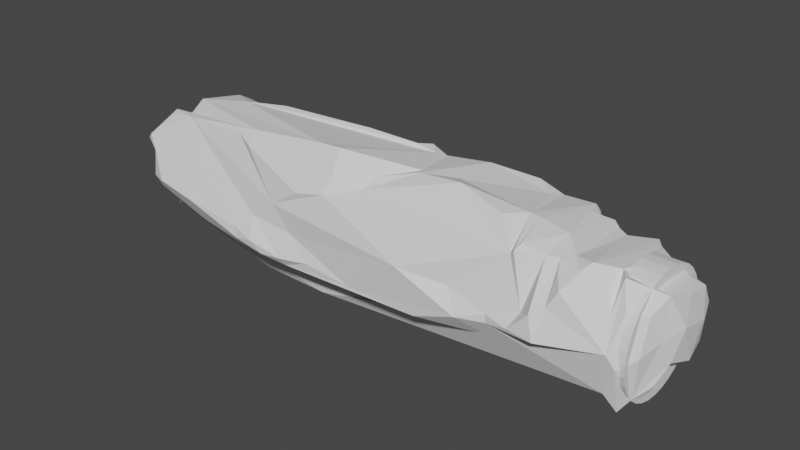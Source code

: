 # Source: nadetube.blend  (saved by Blender 3.4.6; exported with 4.5.12 LTS)
import bpy
from mathutils import Matrix  # noqa: F401  (used for matrix-valued properties, if any)

bpy.ops.wm.read_factory_settings(use_empty=True)
scene = bpy.context.scene
scene.name = 'Scene'

# ---- collections
col_collection = bpy.data.collections.new('Collection'); scene.collection.children.link(col_collection)

# ---- world
world_world = bpy.data.worlds.new('World'); scene.world = world_world
world_world.use_nodes = True; world_world.node_tree.nodes.clear()
_N = world_world.node_tree.nodes; _L = world_world.node_tree.links
n0 = _N.new('ShaderNodeOutputWorld'); n0.name = 'World Output'; n0.location = (300, 300)
n1 = _N.new('ShaderNodeBackground'); n1.name = 'Background'; n1.location = (10, 300)
n1.inputs[0].default_value = (0.05088, 0.05088, 0.05088, 1.0)
_L.new(n1.outputs[0], n0.inputs[0])
n0.is_active_output = True
world_world.color = (0.05088, 0.05088, 0.05088)
world_world.use_sun_shadow = False
world_world.sun_shadow_jitter_overblur = 0.0

# ---- meshes
me_cylinder_002 = bpy.data.meshes.new('Cylinder.002')
me_cylinder_002.from_pydata([(-1.08, -0.5063, -40.4), (-0.9, -0.4977, -41.21), (-0.8842, -0.397, -40.94), (-1.113, 0.05041, -40.24), (-1.065, -0.6366, -40.06), (-0.9789, -0.3756, -40.63), (-0.992, 0.01806, -40.62), (-0.8724, -0.2911, -40.26), (-1.148, -0.7073, -37.7), (-0.6871, -0.9194, -41.53), (-0.5867, -0.8893, -41.96), (-0.501, -0.7969, -42.31), (-0.2573, -0.6942, -41.34), (-0.7897, -0.7012, -41.38), (-0.4673, -1.017, -40.62), (-0.225, -0.8749, -41.11), (-0.02995, -1.095, -40.47), (-0.06649, -1.234, -38.95), (-0.6456, -0.6256, -41.7), (-0.5408, -0.5708, -40.53), (-0.2673, -0.6844, -40.45), (-0.1106, -0.7217, -38.57), (-1.148, -0.9299, -30.27), (-0.7904, -1.194, -24.49), (-1.241, 0.2361, -35.88), (-1.225, -0.7969, -31.79), (-1.339, -0.7182, -30.33), (-1.458, -0.65, -24.37), (0.0176, -1.324, -35.11), (-0.1356, -1.237, -28.7), (-0.4633, -1.208, -26.83), (-0.4263, -0.531, -36.2), (0.07903, -0.6476, -36.53), (-0.177, -0.6745, -34.4), (-1.193, -0.9412, -21.99), (-0.888, -1.127, -22.22), (-1.037, -0.8356, -19.83), (-1.48, -0.6512, -22.56), (-1.199, -0.587, -19.23), (-1.3, -0.1803, -17.03), (-1.323, -0.3012, -16.72), (-1.412, -0.3535, -13.19), (-0.04526, -1.207, -25.11), (-0.3406, -1.365, -15.01), (-0.729, -0.07693, -7.691), (-0.9266, -0.8956, -7.585), (-1.099, -0.8226, -7.043), (-0.9994, -0.9231, -7.254), (-1.02, -0.7759, -5.407), (-0.8914, -0.8985, -4.163), (-0.9912, -0.829, -3.032), (-1.264, -0.5318, -9.405), (-1.218, -0.1767, -8.335), (-1.214, -0.2043, -7.512), (-1.154, -0.2588, -5.211), (-1.032, -0.7029, -4.549), (-1.051, -0.5756, -3.842), (-1.11, -0.688, -2.411), (-0.9906, -0.3904, -1.131), (-0.9971, -0.6033, -0.4368), (-0.7413, -0.6965, -0.5182), (-0.7468, -0.1276, -0.6468), (-0.2352, -1.167, -11.35), (0.08254, -1.357, -10.22), (-0.07284, -1.216, -8.238), (-0.04279, -1.307, -6.424), (-0.2625, -1.133, -5.915), (-0.3755, -1.294, -4.939), (-0.02658, -1.36, -4.408), (-0.4941, -1.173, -4.148), (-0.7634, -1.105, -3.476), (-0.5228, -0.8762, -0.5173), (-0.1216, -1.084, -0.03397), (0.007428, -0.6428, -8.542), (-0.6018, -0.3274, -7.912), (-0.3017, -0.594, -7.893), (-0.07969, -0.6963, -7.289), (-0.6956, -0.03863, -4.341), (-0.2068, -0.6726, -4.658), (-0.2623, -0.7884, -3.333), (-0.7275, -0.1636, -1.771), (-0.02912, -0.7906, -1.672), (-0.5618, -0.5112, -1.47), (-0.03427, -0.7916, -0.8491), (-0.6712, -0.4133, -0.973), (-0.6756, 0.1389, -1.228), (-0.4319, -0.687, -0.9353), (-0.5946, -0.6149, 1.422), (-0.8122, -0.3414, 1.914), (-0.6387, -0.8132, 0.3254), (0.09983, -1.025, 0.4757), (-0.03081, -0.8143, 1.426), (-0.1625, -0.4547, 1.908), (-0.2884, -0.1196, 2.68), (0.2251, -0.2567, 2.271), (-0.8944, 0.209, -41.16), (-0.8726, 0.5181, -41.06), (-0.9445, 0.6194, -40.56), (-0.9695, 0.7433, -40.29), (-1.004, 0.7963, -39.64), (-0.7182, 0.3507, -39.77), (-0.6648, 0.645, -40.47), (-0.367, 0.7415, -38.47), (-0.9086, 0.9584, -39.4), (-0.3378, 0.9172, -40.43), (-0.3779, 1.085, -39.97), (-0.06293, 0.9063, -40.19), (-0.558, 1.1, -38.81), (-0.3668, 1.149, -39.63), (-0.09456, 1.097, -39.88), (-1.271, 0.4529, -32.63), (-0.9458, 0.7746, -35.83), (-0.996, 0.7547, -30.6), (-1.283, 0.6035, -24.73), (-0.9027, 0.9253, -32.23), (-0.8333, 1.066, -29.18), (-0.1401, 0.7189, -37.16), (-0.6065, 0.4095, -37.1), (-0.4495, 0.5292, -35.78), (-0.2015, 0.6542, -35.58), (0.08042, 0.6939, -35.66), (-0.3424, 1.279, -34.92), (-0.1013, 1.328, -33.43), (-0.4637, 1.26, -33.25), (-0.1856, 1.493, -30.96), (-0.436, 1.442, -29.65), (-0.6969, 1.049, -31.69), (-0.2542, 1.529, -19.27), (-0.5623, 1.335, -24.5), (-1.146, 0.8273, -20.64), (-1.259, 0.6447, -20.45), (-1.216, 0.8602, -19.79), (-1.183, 0.6659, -18.86), (-1.227, 0.06923, -14.72), (-1.17, 0.9393, -15.01), (-0.8698, 1.104, -19.93), (-1.077, 0.8915, -18.63), (-0.93, 1.142, -14.63), (-1.104, 1.057, -11.23), (-0.003319, 0.7735, -10.43), (0.1076, 1.525, -16.8), (-0.1761, 1.438, -14.19), (-0.5041, 1.28, -12.19), (-1.046, 0.8148, -9.703), (-1.035, 0.9702, -6.654), (-1.068, 0.6473, -6.184), (-0.8886, 0.9493, -5.138), (-0.8318, 0.8736, -4.591), (-0.8059, 0.7887, -3.81), (-0.7264, 1.114, -2.294), (-0.7593, 0.8953, -1.619), (-0.7945, 0.7555, -1.089), (-0.7798, 0.5466, -0.2004), (-0.9557, 1.142, -11.43), (-0.9842, 1.019, -9.227), (-0.8337, 1.07, -9.725), (-0.8904, 1.099, -6.646), (-0.8822, 0.9075, -6.039), (-0.238, 0.6018, -9.6), (-0.7021, 0.1968, -6.211), (0.03232, 0.8031, -8.276), (-0.1608, 0.7155, -7.327), (-0.02593, 0.7532, -3.683), (-0.04495, 0.9125, -2.745), (0.01761, 0.8671, -2.415), (-0.1231, 0.6601, -1.565), (-0.3431, 0.5194, -1.007), (0.04807, 0.3963, -0.5386), (-0.5662, 1.128, -10.53), (-0.5654, 1.088, -8.711), (-0.3287, 1.132, -5.7), (-0.5638, 0.9587, -3.597), (-0.2466, 1.156, -3.965), (-0.6429, 1.054, -2.923), (0.2088, 1.382, -3.71), (-0.2939, 1.364, -2.223), (-0.7596, 0.3815, 1.508), (-0.6346, 0.6261, 0.7953), (-0.2049, 0.8788, 0.6415), (-0.1535, 0.842, 1.004), (-0.07704, 0.8562, 0.3086), (-0.5124, 0.7024, 1.957), (-0.09849, 1.01, 1.742), (-0.6345, 0.1853, 2.092), (-0.1289, 0.4824, 2.547), (0.08546, -1.131, -39.45), (0.09899, -0.985, -40.09), (0.2202, -0.8719, -39.68), (0.5963, -0.7142, -40.09), (0.7022, -0.4567, -40.43), (0.2238, -0.7859, -39.28), (0.4602, -0.7295, -39.57), (0.2958, -0.6386, -37.63), (0.9091, -0.2169, -40.48), (0.9869, -0.2748, -40.01), (1.096, -0.06327, -39.72), (0.8413, -0.6262, -37.59), (0.3868, -1.165, -34.42), (0.1067, -1.367, -30.09), (0.3899, -1.328, -30.02), (0.2881, -1.403, -29.84), (0.2021, -1.434, -28.34), (0.3816, -1.408, -27.33), (0.3469, -1.385, -25.61), (0.4853, -1.291, -25.39), (0.5075, -0.4679, -38.01), (0.6385, -0.2923, -36.74), (0.2335, -0.6155, -31.58), (1.222, -0.6016, -30.35), (1.117, -0.7607, -24.21), (0.2939, -1.307, -23.24), (0.3756, -1.305, -19.36), (0.361, -1.337, -13.5), (0.4704, -0.4629, -15.35), (1.216, -0.4029, -21.91), (0.3902, -1.019, -8.354), (0.06231, -1.226, -8.207), (0.5767, -0.9335, -0.3415), (0.9005, -0.7866, 0.308), (0.307, -0.5736, -11.71), (0.08127, -0.6991, -10.32), (0.5416, -0.4211, -4.459), (0.3776, -0.7187, -0.9016), (0.6142, -0.1707, -2.506), (0.5159, -0.4272, -0.5757), (1.086, -0.3009, -4.803), (1.219, 0.02918, -4.14), (1.005, 0.1346, -1.437), (0.8802, -0.4711, -0.5863), (1.027, 0.01287, -0.5562), (0.6404, -0.7382, 1.135), (0.4366, -0.1229, 1.379), (0.5196, -0.4898, 1.813), (0.9881, -0.1179, 0.88), (0.5359, 0.4824, -41.15), (0.7182, 0.3232, -40.95), (0.4614, 0.7229, -40.45), (0.8544, 0.1516, -40.07), (0.1841, 0.9024, -40.5), (1.044, 0.2665, -39.88), (0.405, 0.6263, -33.23), (-0.1459, 0.7461, -33.55), (0.2583, 1.448, -27.76), (0.7156, 1.263, -29.4), (0.6049, 1.416, -26.0), (0.9679, 1.405, -24.01), (0.9319, 0.8615, -35.22), (1.033, 0.5768, -37.15), (1.074, 0.586, -28.47), (1.181, 0.1906, -27.37), (0.8717, 1.137, -31.09), (0.6584, 1.122, -19.11), (0.7793, 1.058, -14.06), (0.1967, 1.489, -12.97), (0.4778, 1.343, -11.77), (1.256, 1.13, -26.49), (1.281, 0.1829, -15.67), (1.248, 0.5841, -14.0), (0.9581, 0.9283, -19.27), (0.1553, 0.6287, -9.599), (0.195, 0.7416, -7.904), (0.006209, 0.7757, -5.941), (0.2607, 0.6489, -5.514), (0.09899, 0.7135, -4.8), (0.504, 0.449, -4.144), (0.23, 0.864, -3.094), (0.1401, 0.9662, -2.947), (0.859, 0.7515, -4.333), (0.1337, 0.6271, -1.989), (0.5106, 0.7226, -1.901), (0.6182, 0.5691, -0.7453), (0.06906, 0.7703, 0.02609), (0.369, 0.7285, 0.3599), (0.5619, 1.045, -9.39), (0.4629, 1.136, -7.494), (0.4693, 1.148, -6.685), (0.6357, 0.846, -6.113), (0.323, 1.095, -5.537), (0.8669, 0.6998, -5.053), (0.5513, 1.114, -4.692), (0.432, 1.399, -3.039), (1.1, 0.6921, -10.67), (0.984, 0.01528, -8.5), (1.019, 0.1822, -0.9059), (0.529, 1.2, -10.38), (0.7246, 0.5023, 0.7377), (0.4114, 0.7703, 1.94), (0.3979, 0.2151, 2.497), (0.3814, 0.8183, 1.3), (0.9712, 0.08789, 0.357)], [], [(4, 9, 8), (179, 180, 178), (268, 164, 265), (0, 5, 7), (14, 16, 17), (241, 240, 139), (12, 15, 10), (2, 13, 1), (12, 18, 2), (19, 15, 12), (38, 37, 34), (132, 130, 24), (75, 33, 31), (49, 50, 55), (41, 51, 52), (133, 41, 52), (90, 89, 72), (52, 47, 53), (63, 216, 64), (48, 54, 46), (56, 55, 50), (56, 50, 57), (184, 183, 93), (36, 38, 34), (49, 69, 70), (59, 60, 71), (239, 234, 247), (117, 118, 158), (209, 195, 249), (239, 194, 237), (86, 83, 81), (42, 29, 203), (125, 126, 128), (93, 88, 92), (3, 6, 7), (98, 97, 99), (111, 103, 24), (3, 7, 26), (101, 100, 96), (201, 202, 203), (218, 90, 217), (126, 115, 128), (227, 228, 226), (103, 107, 108), (157, 145, 146), (198, 200, 201), (138, 134, 143), (144, 156, 154), (144, 145, 157), (157, 156, 144), (158, 139, 259), (286, 287, 231), (164, 163, 266), (121, 122, 108), (167, 84, 166), (167, 166, 165), (219, 73, 221), (74, 75, 31), (170, 157, 146), (171, 147, 148), (35, 36, 34), (173, 171, 148), (192, 190, 32), (88, 152, 61), (167, 165, 268), (26, 8, 25), (175, 151, 269), (79, 78, 82), (181, 176, 183), (226, 278, 227), (102, 116, 118), (67, 69, 55), (90, 91, 89), (190, 191, 187), (128, 135, 127), (188, 191, 189), (21, 190, 187), (224, 222, 83), (17, 16, 185), (177, 178, 152), (211, 210, 204), (212, 211, 204), (15, 9, 10), (130, 129, 113), (186, 16, 15), (94, 232, 230), (217, 282, 225), (58, 71, 60), (199, 200, 28), (124, 125, 127), (91, 230, 92), (231, 230, 233), (150, 151, 175), (114, 126, 123), (239, 237, 235), (167, 223, 224), (122, 124, 250), (153, 155, 168), (63, 211, 212), (281, 257, 256), (160, 158, 259), (184, 93, 287), (87, 91, 92), (161, 260, 261), (185, 186, 187), (64, 216, 65), (266, 265, 164), (173, 172, 171), (84, 82, 80), (273, 168, 169), (46, 47, 48), (31, 32, 21), (279, 174, 280), (172, 280, 174), (269, 267, 280), (69, 49, 55), (149, 173, 148), (226, 225, 278), (220, 219, 207), (10, 13, 18), (128, 112, 135), (0, 1, 13), (233, 289, 285), (5, 2, 1), (75, 220, 207), (7, 2, 5), (97, 98, 101), (186, 19, 21), (59, 88, 61), (41, 36, 45), (176, 181, 177), (281, 282, 257), (204, 203, 202), (53, 47, 46), (47, 52, 45), (101, 105, 102), (66, 67, 48), (65, 67, 66), (119, 120, 241), (236, 120, 116), (86, 84, 83), (58, 61, 152), (106, 102, 105), (105, 104, 101), (109, 106, 105), (262, 261, 260), (126, 114, 110), (43, 62, 45), (162, 261, 263), (131, 136, 129), (24, 113, 110), (156, 155, 154), (7, 100, 117), (204, 199, 197), (80, 85, 84), (250, 243, 248), (149, 175, 173), (147, 146, 54), (167, 83, 84), (127, 142, 141), (152, 180, 271), (177, 182, 179), (178, 180, 152), (193, 194, 189), (240, 264, 259), (205, 206, 237), (212, 204, 215), (10, 11, 12), (216, 209, 217), (76, 79, 222), (78, 79, 76), (265, 264, 223), (59, 71, 72), (82, 74, 77), (94, 230, 231), (109, 236, 238), (142, 137, 153), (246, 250, 247), (272, 180, 288), (243, 242, 248), (161, 160, 260), (263, 262, 265), (265, 266, 263), (274, 169, 170), (252, 254, 284), (270, 272, 229), (275, 276, 274), (170, 279, 278), (257, 282, 256), (89, 87, 59), (287, 93, 94), (30, 42, 43), (229, 285, 289), (179, 288, 180), (268, 165, 164), (241, 120, 240), (2, 19, 12), (12, 11, 18), (38, 39, 37), (132, 131, 130), (49, 70, 50), (237, 234, 235), (56, 54, 48), (54, 53, 46), (184, 181, 183), (36, 40, 38), (235, 234, 239), (234, 246, 247), (162, 263, 266), (163, 164, 85), (164, 165, 85), (162, 266, 163), (161, 261, 85), (261, 162, 85), (158, 160, 161), (241, 139, 158), (118, 116, 119), (119, 241, 118), (241, 158, 118), (158, 161, 85), (162, 163, 85), (165, 166, 85), (85, 117, 158), (249, 248, 242), (255, 258, 209), (249, 242, 255), (239, 247, 195), (247, 249, 195), (209, 214, 195), (249, 255, 209), (239, 195, 194), (29, 30, 8), (8, 9, 14), (14, 17, 8), (17, 28, 8), (198, 201, 29), (201, 203, 29), (28, 198, 8), (29, 8, 198), (210, 42, 203), (125, 123, 126), (166, 84, 85), (103, 98, 99), (99, 24, 103), (24, 110, 111), (110, 114, 111), (26, 27, 3), (7, 0, 26), (253, 140, 168), (201, 200, 202), (106, 238, 236), (118, 117, 102), (117, 101, 102), (288, 179, 182), (218, 230, 90), (103, 111, 107), (107, 121, 108), (108, 105, 103), (105, 101, 98), (103, 105, 98), (198, 28, 200), (186, 185, 16), (231, 288, 286), (286, 184, 287), (88, 93, 183), (221, 206, 213), (213, 205, 207), (205, 192, 207), (207, 219, 213), (219, 220, 73), (73, 222, 221), (221, 213, 219), (2, 7, 19), (7, 44, 31), (74, 82, 75), (7, 31, 19), (44, 74, 31), (170, 156, 157), (171, 172, 147), (172, 170, 147), (147, 170, 146), (34, 22, 23), (23, 35, 34), (192, 191, 190), (88, 176, 152), (25, 22, 26), (22, 34, 27), (26, 22, 27), (34, 37, 27), (280, 172, 269), (172, 175, 269), (78, 76, 75), (76, 73, 75), (75, 82, 78), (82, 86, 81), (82, 81, 79), (102, 106, 116), (55, 56, 48), (48, 67, 55), (110, 113, 112), (113, 129, 135), (112, 113, 135), (136, 134, 127), (134, 138, 137), (137, 138, 153), (129, 136, 135), (115, 126, 112), (126, 110, 112), (138, 154, 153), (134, 137, 127), (135, 136, 127), (127, 125, 128), (199, 28, 185), (28, 17, 185), (177, 179, 178), (5, 1, 0), (15, 16, 14), (14, 9, 15), (109, 238, 106), (109, 105, 108), (272, 270, 271), (270, 269, 151), (270, 151, 152), (271, 270, 152), (236, 240, 120), (65, 216, 68), (216, 72, 68), (68, 67, 65), (130, 131, 129), (227, 283, 228), (283, 229, 228), (229, 230, 218), (228, 229, 218), (218, 217, 228), (217, 209, 282), (209, 208, 214), (208, 194, 195), (208, 195, 214), (209, 214, 282), (225, 226, 217), (226, 228, 217), (58, 57, 71), (199, 202, 200), (124, 121, 125), (90, 230, 91), (282, 214, 256), (214, 209, 258), (258, 256, 214), (175, 149, 150), (231, 233, 285), (285, 288, 231), (125, 121, 123), (121, 107, 111), (123, 121, 111), (111, 114, 123), (90, 72, 217), (254, 244, 140), (244, 242, 140), (242, 243, 124), (243, 250, 124), (250, 246, 122), (246, 234, 236), (109, 108, 246), (108, 122, 246), (246, 236, 109), (122, 121, 124), (124, 140, 242), (140, 253, 254), (253, 168, 254), (254, 168, 284), (168, 273, 284), (140, 124, 127), (140, 127, 141), (169, 168, 155), (168, 140, 141), (142, 153, 168), (153, 154, 155), (168, 141, 142), (156, 170, 169), (156, 169, 155), (87, 89, 91), (191, 185, 187), (65, 66, 64), (66, 62, 64), (62, 63, 64), (175, 172, 173), (84, 86, 82), (33, 32, 31), (32, 190, 21), (279, 170, 174), (225, 282, 278), (18, 11, 10), (128, 115, 112), (10, 9, 13), (9, 4, 0), (13, 9, 0), (4, 8, 0), (8, 26, 0), (32, 33, 207), (33, 75, 207), (75, 73, 220), (207, 192, 32), (229, 289, 230), (289, 233, 230), (101, 96, 97), (186, 15, 20), (20, 15, 19), (19, 31, 21), (21, 187, 186), (186, 20, 19), (182, 177, 181), (41, 40, 36), (36, 35, 45), (45, 52, 51), (51, 41, 45), (152, 176, 177), (204, 210, 203), (119, 116, 120), (116, 106, 236), (88, 59, 87), (262, 263, 261), (22, 25, 30), (25, 8, 30), (30, 43, 35), (23, 30, 35), (43, 42, 211), (42, 210, 211), (211, 63, 43), (62, 66, 45), (66, 48, 47), (45, 66, 47), (45, 35, 43), (23, 22, 30), (43, 63, 62), (24, 130, 113), (117, 85, 159), (159, 85, 77), (159, 7, 117), (7, 6, 100), (100, 101, 117), (6, 96, 100), (204, 202, 199), (80, 77, 85), (249, 247, 248), (247, 250, 248), (133, 52, 143), (52, 53, 144), (143, 52, 154), (54, 56, 147), (56, 57, 148), (53, 54, 145), (40, 41, 133), (39, 38, 40), (27, 37, 132), (37, 39, 132), (95, 6, 96), (6, 3, 97), (3, 27, 24), (24, 27, 132), (39, 40, 134), (40, 133, 134), (56, 148, 147), (57, 58, 150), (148, 57, 149), (53, 145, 144), (145, 54, 146), (58, 152, 151), (150, 149, 57), (58, 151, 150), (6, 97, 96), (24, 99, 3), (99, 97, 3), (136, 131, 132), (134, 136, 39), (136, 132, 39), (143, 134, 133), (154, 138, 143), (144, 154, 52), (167, 224, 83), (92, 88, 87), (94, 231, 287), (264, 265, 262), (260, 160, 259), (264, 262, 260), (259, 139, 240), (264, 260, 259), (205, 213, 206), (221, 222, 223), (222, 224, 223), (206, 221, 223), (223, 237, 206), (237, 194, 191), (194, 189, 191), (191, 192, 205), (191, 205, 237), (197, 199, 185), (191, 188, 194), (188, 189, 194), (197, 185, 196), (185, 191, 196), (204, 197, 196), (194, 208, 196), (196, 215, 204), (215, 216, 63), (212, 215, 63), (194, 196, 191), (183, 176, 88), (72, 216, 217), (216, 215, 209), (215, 196, 209), (196, 208, 209), (83, 222, 81), (222, 73, 76), (81, 222, 79), (251, 245, 244), (245, 242, 244), (61, 58, 59), (240, 236, 237), (236, 234, 237), (237, 223, 240), (223, 167, 268), (268, 265, 223), (264, 240, 223), (93, 92, 94), (92, 230, 94), (69, 67, 68), (68, 72, 69), (72, 89, 59), (69, 72, 70), (59, 58, 60), (50, 70, 57), (71, 70, 72), (71, 57, 70), (7, 159, 44), (159, 77, 74), (44, 159, 74), (77, 80, 82), (142, 127, 137), (272, 271, 180), (174, 170, 172), (275, 274, 170), (255, 242, 245), (251, 244, 254), (255, 245, 258), (245, 251, 258), (251, 254, 252), (252, 284, 281), (284, 273, 281), (281, 273, 282), (273, 169, 282), (169, 274, 282), (276, 275, 170), (274, 276, 282), (258, 251, 256), (251, 252, 256), (276, 170, 277), (277, 170, 278), (278, 279, 267), (279, 280, 267), (276, 277, 278), (256, 252, 281), (267, 269, 227), (278, 267, 227), (278, 282, 276), (283, 227, 270), (283, 270, 229), (285, 229, 272), (288, 285, 272), (182, 286, 288), (270, 227, 269), (13, 2, 18), (286, 182, 181), (181, 184, 286), (30, 29, 42)])
_uv = me_cylinder_002.uv_layers.new(name='UVMap')
_uv.uv.foreach_set('vector', [0.2077, 0.9449, 0.1972, 0.9768, 0.2084, 0.8933, 0.8521, 0.08217, 0.8521, 0.09735, 0.8502, 0.08998, 0.3968, 0.8675, 0.3913, 0.8581, 0.3946, 0.8433, 0.8205, 0.8521, 0.8144, 0.8511, 0.8205, 0.8449, 0.1926, 0.957, 0.1848, 0.9538, 0.1835, 0.9205, 0.3941, 0.1796, 0.4041, 0.1864, 0.3933, 0.6834, 0.813, 0.09689, 0.8157, 0.092, 0.8197, 0.1114, 0.8527, 0.4222, 0.8527, 0.4336, 0.8506, 0.4278, 0.4627, 0.8967, 0.4556, 0.9046, 0.4484, 0.8881, 0.4565, 0.879, 0.466, 0.8917, 0.4627, 0.8967, 0.2157, 0.4907, 0.218, 0.5632, 0.2093, 0.5506, 0.749, 0.6568, 0.7476, 0.6221, 0.749, 0.2859, 0.4647, 0.1673, 0.4645, 0.7454, 0.4582, 0.7847, 0.2099, 0.1622, 0.2128, 0.1376, 0.215, 0.1707, 0.2241, 0.3592, 0.22, 0.2766, 0.2252, 0.2535, 0.1383, 0.5903, 0.1477, 0.6234, 0.1434, 0.7294, 0.1943, 0.06133, 0.2086, 0.0645, 0.1965, 0.07233, 0.2252, 0.2535, 0.2104, 0.2295, 0.2249, 0.2355, 0.1866, 0.2942, 0.1895, 0.2505, 0.1917, 0.2511, 0.2135, 0.1893, 0.2238, 0.1854, 0.2135, 0.2249, 0.2175, 0.1554, 0.215, 0.1707, 0.2128, 0.1376, 0.2175, 0.1554, 0.2128, 0.1376, 0.217, 0.1241, 0.6986, 0.7048, 0.6858, 0.7145, 0.6876, 0.7018, 0.2092, 0.5037, 0.2157, 0.4907, 0.2093, 0.5506, 0.2099, 0.1622, 0.1996, 0.1618, 0.2049, 0.1471, 0.2171, 0.08113, 0.2118, 0.08293, 0.2057, 0.08287, 0.2652, 0.04167, 0.276, 0.01374, 0.2709, 0.1012, 0.3496, 0.811, 0.3456, 0.7821, 0.3455, 0.2115, 0.5852, 0.1198, 0.5852, 0.4582, 0.5721, 0.1895, 0.7158, 0.6634, 0.7095, 0.6738, 0.7097, 0.6641, 0.465, 0.01563, 0.4728, 0.01374, 0.4728, 0.03169, 0.1871, 0.6189, 0.1871, 0.697, 0.1783, 0.6299, 0.1017, 0.2653, 0.111, 0.2205, 0.1068, 0.3775, 0.2151, 0.01374, 0.2191, 0.03012, 0.2077, 0.03041, 0.2193, 0.9492, 0.2169, 0.9574, 0.2102, 0.9494, 0.8493, 0.833, 0.8505, 0.8267, 0.8505, 0.847, 0.1178, 0.1303, 0.1136, 0.05236, 0.1303, 0.1289, 0.2193, 0.9492, 0.2102, 0.9494, 0.2129, 0.7326, 0.3465, 0.8846, 0.3518, 0.8692, 0.3516, 0.8976, 0.02759, 0.2924, 0.03034, 0.3147, 0.02934, 0.3519, 0.0349, 0.9172, 0.01854, 0.9202, 0.02787, 0.9028, 0.111, 0.2205, 0.1138, 0.2754, 0.1068, 0.3775, 0.05113, 0.879, 0.03971, 0.8976, 0.05424, 0.8203, 0.1136, 0.05236, 0.1059, 0.06539, 0.1018, 0.0475, 0.1234, 0.7799, 0.13, 0.7766, 0.1231, 0.7996, 0.1811, 0.7274, 0.1779, 0.7219, 0.179, 0.6893, 0.5563, 0.7567, 0.5599, 0.6744, 0.5599, 0.7901, 0.1249, 0.7665, 0.1207, 0.7668, 0.1226, 0.7104, 0.1249, 0.7665, 0.13, 0.7766, 0.1234, 0.7799, 0.1234, 0.7799, 0.1207, 0.7668, 0.1249, 0.7665, 0.3455, 0.2115, 0.3391, 0.2296, 0.3389, 0.2112, 0.6693, 0.2463, 0.6611, 0.2584, 0.6551, 0.2341, 0.3387, 0.05487, 0.339, 0.06213, 0.3352, 0.06643, 0.1009, 0.1504, 0.09661, 0.1829, 0.1018, 0.0475, 0.829, 0.4961, 0.8048, 0.5041, 0.8191, 0.4894, 0.3456, 0.01374, 0.3499, 0.02425, 0.3442, 0.03634, 0.5159, 0.2564, 0.5107, 0.1873, 0.5237, 0.09843, 0.456, 0.1677, 0.4647, 0.1673, 0.4582, 0.7847, 0.111, 0.7874, 0.1234, 0.7799, 0.1231, 0.7996, 0.118, 0.8332, 0.1234, 0.8115, 0.1244, 0.8285, 0.2017, 0.5556, 0.2092, 0.5037, 0.2093, 0.5506, 0.1182, 0.8479, 0.118, 0.8332, 0.1244, 0.8285, 0.509, 0.8217, 0.5053, 0.8577, 0.5055, 0.7977, 0.761, 0.2578, 0.7487, 0.2109, 0.7602, 0.2018, 0.399, 0.8993, 0.3924, 0.8769, 0.3968, 0.8675, 0.2129, 0.7326, 0.2084, 0.8933, 0.2096, 0.7643, 0.6983, 0.8043, 0.6983, 0.8295, 0.6755, 0.8095, 0.4689, 0.06794, 0.4678, 0.09679, 0.4603, 0.02725, 0.695, 0.7175, 0.6863, 0.7272, 0.6858, 0.7145, 0.6442, 0.114, 0.6597, 0.09398, 0.6497, 0.1729, 0.3406, 0.8409, 0.3376, 0.8122, 0.3456, 0.7821, 0.1957, 0.179, 0.1996, 0.1618, 0.215, 0.1707, 0.1943, 0.06133, 0.1998, 0.04072, 0.2086, 0.0645, 0.5053, 0.8577, 0.51, 0.8642, 0.504, 0.8663, 0.1068, 0.3775, 0.1165, 0.4771, 0.1004, 0.4916, 0.8493, 0.7915, 0.8515, 0.7803, 0.8515, 0.7992, 0.5008, 0.8421, 0.5053, 0.8577, 0.504, 0.8663, 0.524, 0.01374, 0.5176, 0.02082, 0.5096, 0.01954, 0.03128, 0.06094, 0.03466, 0.02776, 0.03548, 0.05006, 0.6916, 0.7428, 0.7023, 0.7463, 0.6878, 0.7644, 0.02805, 0.4883, 0.02855, 0.4037, 0.03283, 0.3569, 0.7773, 0.5453, 0.7765, 0.4175, 0.7773, 0.2859, 0.8157, 0.092, 0.8227, 0.1022, 0.8197, 0.1114, 0.1293, 0.4655, 0.1248, 0.4615, 0.129, 0.3723, 0.03817, 0.0361, 0.03466, 0.02776, 0.03514, 0.01374, 0.7823, 0.8085, 0.7863, 0.8208, 0.7863, 0.8366, 0.02787, 0.9028, 0.05233, 0.7251, 0.0475, 0.8058, 0.2203, 0.09641, 0.2057, 0.08287, 0.2118, 0.08293, 0.03294, 0.2559, 0.03011, 0.2599, 0.02947, 0.1447, 0.09645, 0.2367, 0.1017, 0.2653, 0.1004, 0.4916, 0.01916, 0.9407, 0.0311, 0.935, 0.02221, 0.951, 0.8452, 0.3052, 0.8368, 0.3129, 0.8349, 0.2966, 0.1227, 0.8763, 0.1254, 0.8878, 0.1082, 0.8633, 0.116, 0.2089, 0.111, 0.2205, 0.1037, 0.1866, 0.8531, 0.739, 0.8492, 0.734, 0.8531, 0.7151, 0.399, 0.8993, 0.4167, 0.8565, 0.4191, 0.8987, 0.301, 0.1819, 0.3056, 0.2357, 0.2837, 0.2332, 0.1198, 0.6625, 0.1192, 0.6996, 0.1137, 0.6821, 0.01832, 0.6873, 0.02805, 0.4883, 0.02459, 0.616, 0.7488, 0.7934, 0.7451, 0.721, 0.7488, 0.6843, 0.3384, 0.1826, 0.3455, 0.2115, 0.3389, 0.2112, 0.5677, 0.8342, 0.56, 0.8454, 0.5563, 0.8287, 0.2114, 0.04075, 0.1998, 0.04072, 0.2077, 0.03041, 0.343, 0.162, 0.3368, 0.1743, 0.3397, 0.1317, 0.03548, 0.05006, 0.03817, 0.0361, 0.04159, 0.04531, 0.1917, 0.2511, 0.1895, 0.2505, 0.1902, 0.2115, 0.3916, 0.8464, 0.3946, 0.8433, 0.3913, 0.8581, 0.1182, 0.8479, 0.1098, 0.8253, 0.118, 0.8332, 0.4571, 0.0164, 0.4603, 0.02725, 0.4523, 0.03373, 0.8048, 0.4476, 0.8232, 0.4222, 0.8232, 0.4619, 0.2135, 0.2249, 0.2104, 0.2295, 0.2135, 0.1893, 0.4582, 0.7847, 0.4678, 0.7918, 0.4657, 0.8364, 0.6711, 0.1018, 0.6807, 0.1231, 0.6776, 0.1378, 0.1098, 0.8253, 0.09529, 0.8456, 0.09909, 0.8309, 0.6662, 0.1626, 0.6608, 0.1097, 0.6776, 0.1378, 0.1996, 0.1618, 0.2099, 0.1622, 0.215, 0.1707, 0.1189, 0.8617, 0.1182, 0.8479, 0.1244, 0.8285, 0.6442, 0.114, 0.641, 0.09947, 0.6597, 0.09398, 0.5107, 0.2262, 0.5159, 0.2564, 0.5096, 0.6898, 0.6412, 0.8519, 0.641, 0.8391, 0.6441, 0.8463, 0.1068, 0.3775, 0.1204, 0.2444, 0.1165, 0.4771, 0.2099, 0.9523, 0.2071, 0.97, 0.2022, 0.9736, 0.6465, 0.2234, 0.6498, 0.212, 0.6601, 0.2202, 0.8436, 0.6314, 0.8457, 0.638, 0.8446, 0.644, 0.4647, 0.1673, 0.472, 0.2203, 0.4703, 0.6839, 0.8457, 0.6229, 0.8457, 0.638, 0.8436, 0.6314, 0.8564, 0.4946, 0.8604, 0.4894, 0.8604, 0.4968, 0.4728, 0.8696, 0.4565, 0.879, 0.4657, 0.8364, 0.7765, 0.7658, 0.7869, 0.7151, 0.7869, 0.7711, 0.2241, 0.3592, 0.2092, 0.5037, 0.2096, 0.2368, 0.6863, 0.7272, 0.695, 0.7175, 0.6916, 0.7428, 0.0653, 0.6777, 0.05233, 0.7251, 0.0676, 0.6054, 0.03283, 0.3569, 0.02934, 0.3519, 0.03034, 0.3147, 0.2249, 0.2355, 0.2104, 0.2295, 0.2135, 0.2249, 0.2104, 0.2295, 0.2252, 0.2535, 0.2096, 0.2368, 0.3465, 0.8846, 0.3354, 0.8737, 0.3406, 0.8409, 0.1964, 0.2005, 0.1957, 0.179, 0.2135, 0.1893, 0.1902, 0.2115, 0.1957, 0.179, 0.1964, 0.2005, 0.3398, 0.7777, 0.3347, 0.7794, 0.3379, 0.7336, 0.4042, 0.0289, 0.3985, 0.1335, 0.395, 0.1009, 0.8067, 0.5119, 0.8048, 0.5041, 0.8134, 0.518, 0.761, 0.1915, 0.7602, 0.2018, 0.7487, 0.2109, 0.8217, 0.7151, 0.8217, 0.7528, 0.8144, 0.7204, 0.1028, 0.04016, 0.1043, 0.03006, 0.1136, 0.02903, 0.8515, 0.02022, 0.8554, 0.01374, 0.8554, 0.02274, 0.3987, 0.7906, 0.3929, 0.7813, 0.3965, 0.7385, 0.111, 0.2205, 0.116, 0.2089, 0.1287, 0.1999, 0.1916, 0.3986, 0.1941, 0.3188, 0.2096, 0.2368, 0.3926, 0.8306, 0.3929, 0.7813, 0.3952, 0.8062, 0.8346, 0.217, 0.8362, 0.1915, 0.8362, 0.2354, 0.749, 0.2859, 0.7464, 0.529, 0.7462, 0.3568, 0.1207, 0.7668, 0.1192, 0.6996, 0.1226, 0.7104, 0.3638, 0.8797, 0.3518, 0.8692, 0.3496, 0.811, 0.03283, 0.3569, 0.03294, 0.2559, 0.03738, 0.1601, 0.7826, 0.5905, 0.7765, 0.5792, 0.7842, 0.5728, 0.2837, 0.2332, 0.2885, 0.27, 0.2729, 0.2905, 0.1189, 0.8617, 0.1082, 0.8633, 0.1182, 0.8479, 0.1234, 0.8115, 0.1231, 0.7996, 0.1444, 0.7975, 0.829, 0.4961, 0.8134, 0.518, 0.8048, 0.5041, 0.1004, 0.4916, 0.1101, 0.6458, 0.1018, 0.6024, 0.6878, 0.7644, 0.7041, 0.7536, 0.7053, 0.7598, 0.6916, 0.7428, 0.7062, 0.7223, 0.7028, 0.7384, 0.7023, 0.7463, 0.7041, 0.7536, 0.6878, 0.7644, 0.06269, 0.02821, 0.06284, 0.03843, 0.0558, 0.02921, 0.4041, 0.1864, 0.4054, 0.8205, 0.3979, 0.7016, 0.5148, 0.8302, 0.5198, 0.8024, 0.5288, 0.8751, 0.02459, 0.616, 0.03283, 0.3569, 0.02738, 0.728, 0.8197, 0.1114, 0.8162, 0.1186, 0.813, 0.09689, 0.01902, 0.731, 0.05024, 0.383, 0.02787, 0.9028, 0.5087, 0.1599, 0.5053, 0.07363, 0.5176, 0.02082, 0.4678, 0.09679, 0.4689, 0.06794, 0.4698, 0.1542, 0.3946, 0.8433, 0.4054, 0.8205, 0.4167, 0.8565, 0.2171, 0.08113, 0.2057, 0.08287, 0.1965, 0.07233, 0.4603, 0.02725, 0.456, 0.1677, 0.4506, 0.08975, 0.7823, 0.8085, 0.7863, 0.8366, 0.7765, 0.8271, 0.2955, 0.0412, 0.281, 0.02898, 0.2881, 0.02771, 0.1101, 0.6458, 0.1185, 0.5927, 0.1198, 0.6625, 0.2774, 0.1433, 0.2837, 0.2332, 0.2709, 0.1012, 0.669, 0.2119, 0.6778, 0.2106, 0.6704, 0.2324, 0.2885, 0.27, 0.2989, 0.3055, 0.2729, 0.2905, 0.3915, 0.7512, 0.3931, 0.7304, 0.3965, 0.7385, 0.2982, 0.7687, 0.3006, 0.7534, 0.3006, 0.8061, 0.3946, 0.8433, 0.3916, 0.8464, 0.3952, 0.8062, 0.09715, 0.7483, 0.1148, 0.7217, 0.111, 0.7874, 0.2888, 0.6047, 0.2985, 0.6543, 0.2959, 0.6848, 0.6625, 0.1878, 0.669, 0.2119, 0.6476, 0.1921, 0.6724, 0.05829, 0.6653, 0.07081, 0.6722, 0.04063, 0.6847, 0.07949, 0.6711, 0.1018, 0.6597, 0.09398, 0.0676, 0.6054, 0.05233, 0.7251, 0.06293, 0.5691, 0.2086, 0.0645, 0.2114, 0.04075, 0.2171, 0.08113, 0.04084, 0.9642, 0.02485, 0.9677, 0.03116, 0.9592, 0.01967, 0.3247, 0.02553, 0.3625, 0.01374, 0.5823, 0.6476, 0.1921, 0.6601, 0.2202, 0.6498, 0.212, 0.8396, 0.5815, 0.8458, 0.5728, 0.8458, 0.5955, 0.3968, 0.8675, 0.3924, 0.8769, 0.3913, 0.8581, 0.3941, 0.1796, 0.3985, 0.1335, 0.4041, 0.1864, 0.4484, 0.8881, 0.4565, 0.879, 0.4627, 0.8967, 0.4627, 0.8967, 0.4603, 0.918, 0.4556, 0.9046, 0.2157, 0.4907, 0.2242, 0.443, 0.218, 0.5632, 0.749, 0.6568, 0.7451, 0.6365, 0.7476, 0.6221, 0.2099, 0.1622, 0.2049, 0.1471, 0.2128, 0.1376, 0.4191, 0.03733, 0.4092, 0.01374, 0.4144, 0.01816, 0.2175, 0.1554, 0.2238, 0.1854, 0.2135, 0.1893, 0.2238, 0.1854, 0.2249, 0.2355, 0.2135, 0.2249, 0.6986, 0.7048, 0.695, 0.7175, 0.6858, 0.7145, 0.2092, 0.5037, 0.2227, 0.4362, 0.2157, 0.4907, 0.2708, 0.01823, 0.276, 0.01374, 0.2652, 0.04167, 0.276, 0.01374, 0.2774, 0.1433, 0.2709, 0.1012, 0.3409, 0.08247, 0.3393, 0.1067, 0.3352, 0.06643, 0.339, 0.06213, 0.3387, 0.05487, 0.3608, 0.02912, 0.3387, 0.05487, 0.3442, 0.03634, 0.3608, 0.02912, 0.3409, 0.08247, 0.3352, 0.06643, 0.339, 0.06213, 0.343, 0.162, 0.3397, 0.1317, 0.3608, 0.02912, 0.3397, 0.1317, 0.3409, 0.08247, 0.3608, 0.02912, 0.3455, 0.2115, 0.3384, 0.1826, 0.343, 0.162, 0.3379, 0.7336, 0.3391, 0.2296, 0.3455, 0.2115, 0.3456, 0.7821, 0.3376, 0.8122, 0.3398, 0.7777, 0.3398, 0.7777, 0.3379, 0.7336, 0.3456, 0.7821, 0.3379, 0.7336, 0.3455, 0.2115, 0.3456, 0.7821, 0.3455, 0.2115, 0.343, 0.162, 0.3608, 0.02912, 0.3409, 0.08247, 0.339, 0.06213, 0.3608, 0.02912, 0.3442, 0.03634, 0.3499, 0.02425, 0.3608, 0.02912, 0.3608, 0.02912, 0.3496, 0.811, 0.3455, 0.2115, 0.2654, 0.3145, 0.2729, 0.2905, 0.2989, 0.3055, 0.5563, 0.1713, 0.5594, 0.01374, 0.5852, 0.1198, 0.2654, 0.3145, 0.2989, 0.3055, 0.279, 0.3337, 0.2652, 0.04167, 0.2709, 0.1012, 0.2593, 0.04525, 0.2709, 0.1012, 0.2654, 0.3145, 0.2593, 0.04525, 0.641, 0.3362, 0.648, 0.2859, 0.648, 0.6743, 0.5721, 0.1895, 0.5563, 0.1713, 0.5852, 0.1198, 0.7158, 0.6634, 0.7158, 0.6705, 0.7095, 0.6738, 0.1871, 0.697, 0.1929, 0.6562, 0.2084, 0.8933, 0.2084, 0.8933, 0.1972, 0.9768, 0.1926, 0.957, 0.1926, 0.957, 0.1835, 0.9205, 0.2084, 0.8933, 0.1835, 0.9205, 0.1818, 0.8368, 0.2084, 0.8933, 0.1811, 0.7274, 0.179, 0.6893, 0.1871, 0.697, 0.179, 0.6893, 0.1783, 0.6299, 0.1871, 0.697, 0.1818, 0.8368, 0.1811, 0.7274, 0.2084, 0.8933, 0.1871, 0.697, 0.2084, 0.8933, 0.1811, 0.7274, 0.181, 0.5781, 0.1871, 0.6189, 0.1783, 0.6299, 0.1017, 0.2653, 0.1037, 0.1866, 0.111, 0.2205, 0.8191, 0.4894, 0.8048, 0.5041, 0.8076, 0.4932, 0.1136, 0.05236, 0.1174, 0.03305, 0.1174, 0.04707, 0.1174, 0.04707, 0.1303, 0.1289, 0.1136, 0.05236, 0.1303, 0.1289, 0.1287, 0.1999, 0.1178, 0.1303, 0.1287, 0.1999, 0.116, 0.2089, 0.1178, 0.1303, 0.2129, 0.7326, 0.2172, 0.6026, 0.2193, 0.9492, 0.7146, 0.01671, 0.7212, 0.01374, 0.7212, 0.2335, 0.5721, 0.5635, 0.568, 0.647, 0.5563, 0.5097, 0.02759, 0.2924, 0.03011, 0.2599, 0.03034, 0.3147, 0.3934, 0.03477, 0.3972, 0.02777, 0.4042, 0.0289, 0.3456, 0.7821, 0.3496, 0.811, 0.3406, 0.8409, 0.3496, 0.811, 0.3465, 0.8846, 0.3406, 0.8409, 0.6704, 0.2324, 0.679, 0.2257, 0.6808, 0.2419, 0.0349, 0.9172, 0.0311, 0.935, 0.01854, 0.9202, 0.1136, 0.05236, 0.1178, 0.1303, 0.1059, 0.06539, 0.1059, 0.06539, 0.1009, 0.1504, 0.1018, 0.0475, 0.1018, 0.0475, 0.1028, 0.04016, 0.1136, 0.05236, 0.1028, 0.04016, 0.1136, 0.02903, 0.1174, 0.03305, 0.1136, 0.05236, 0.1028, 0.04016, 0.1174, 0.03305, 0.1811, 0.7274, 0.1818, 0.8368, 0.1779, 0.7219, 0.03817, 0.0361, 0.03548, 0.05006, 0.03466, 0.02776, 0.6551, 0.2341, 0.6704, 0.2324, 0.6693, 0.2463, 0.5677, 0.8176, 0.5677, 0.8342, 0.5563, 0.8287, 0.6755, 0.7184, 0.6876, 0.7018, 0.6858, 0.7145, 0.5237, 0.09843, 0.5198, 0.8024, 0.5194, 0.3358, 0.5194, 0.3358, 0.5148, 0.8302, 0.5096, 0.6898, 0.5148, 0.8302, 0.509, 0.8217, 0.5096, 0.6898, 0.5096, 0.6898, 0.5159, 0.2564, 0.5194, 0.3358, 0.5159, 0.2564, 0.5107, 0.2262, 0.5107, 0.1873, 0.5107, 0.1873, 0.5176, 0.02082, 0.5237, 0.09843, 0.5237, 0.09843, 0.5194, 0.3358, 0.5159, 0.2564, 0.4484, 0.8881, 0.4471, 0.8731, 0.4565, 0.879, 0.4471, 0.8731, 0.4502, 0.1628, 0.4582, 0.7847, 0.456, 0.1677, 0.4603, 0.02725, 0.4647, 0.1673, 0.4471, 0.8731, 0.4582, 0.7847, 0.4565, 0.879, 0.4502, 0.1628, 0.456, 0.1677, 0.4582, 0.7847, 0.111, 0.7874, 0.1207, 0.7668, 0.1234, 0.7799, 0.118, 0.8332, 0.1098, 0.8253, 0.1234, 0.8115, 0.1098, 0.8253, 0.111, 0.7874, 0.1234, 0.8115, 0.1234, 0.8115, 0.111, 0.7874, 0.1231, 0.7996, 0.2093, 0.5506, 0.2067, 0.7311, 0.1986, 0.605, 0.1986, 0.605, 0.2017, 0.5556, 0.2093, 0.5506, 0.509, 0.8217, 0.51, 0.8642, 0.5053, 0.8577, 0.6755, 0.7184, 0.6863, 0.7272, 0.6878, 0.7644, 0.2096, 0.7643, 0.2067, 0.7311, 0.2129, 0.7326, 0.2067, 0.7311, 0.2093, 0.5506, 0.2172, 0.6026, 0.2129, 0.7326, 0.2067, 0.7311, 0.2172, 0.6026, 0.2093, 0.5506, 0.218, 0.5632, 0.2172, 0.6026, 0.09529, 0.8456, 0.1098, 0.8253, 0.1037, 0.8701, 0.2707, 0.8021, 0.2527, 0.7684, 0.2707, 0.7534, 0.4678, 0.09679, 0.4698, 0.1542, 0.4647, 0.1673, 0.4698, 0.1542, 0.4702, 0.1815, 0.4647, 0.1673, 0.4647, 0.1673, 0.4603, 0.02725, 0.4678, 0.09679, 0.4603, 0.02725, 0.465, 0.01563, 0.4728, 0.03169, 0.4603, 0.02725, 0.4728, 0.03169, 0.4689, 0.06794, 0.3406, 0.8409, 0.3331, 0.8782, 0.3376, 0.8122, 0.215, 0.1707, 0.2175, 0.1554, 0.2135, 0.1893, 0.2135, 0.1893, 0.1957, 0.179, 0.215, 0.1707, 0.1287, 0.1999, 0.129, 0.3723, 0.1204, 0.2444, 0.129, 0.3723, 0.1248, 0.4615, 0.1165, 0.4771, 0.1204, 0.2444, 0.129, 0.3723, 0.1165, 0.4771, 0.1233, 0.5054, 0.1252, 0.5844, 0.1004, 0.4916, 0.1252, 0.5844, 0.1235, 0.6669, 0.1185, 0.5927, 0.1185, 0.5927, 0.1235, 0.6669, 0.1198, 0.6625, 0.1248, 0.4615, 0.1233, 0.5054, 0.1165, 0.4771, 0.1138, 0.2754, 0.111, 0.2205, 0.1204, 0.2444, 0.111, 0.2205, 0.1287, 0.1999, 0.1204, 0.2444, 0.1235, 0.6669, 0.1226, 0.7104, 0.1198, 0.6625, 0.1252, 0.5844, 0.1185, 0.5927, 0.1004, 0.4916, 0.1165, 0.4771, 0.1233, 0.5054, 0.1004, 0.4916, 0.1004, 0.4916, 0.1017, 0.2653, 0.1068, 0.3775, 0.03294, 0.2559, 0.02947, 0.1447, 0.03548, 0.05006, 0.02947, 0.1447, 0.03128, 0.06094, 0.03548, 0.05006, 0.6916, 0.7428, 0.7028, 0.7384, 0.7023, 0.7463, 0.8436, 0.6314, 0.8446, 0.644, 0.8396, 0.6268, 0.1911, 0.9677, 0.1848, 0.9538, 0.1926, 0.957, 0.8227, 0.08217, 0.8227, 0.1022, 0.8157, 0.092, 0.8499, 0.1461, 0.8499, 0.16, 0.8469, 0.1525, 0.09788, 0.04207, 0.1028, 0.04016, 0.1018, 0.0475, 0.669, 0.2119, 0.6625, 0.1878, 0.6742, 0.2045, 0.6625, 0.1878, 0.6662, 0.1626, 0.6871, 0.1799, 0.6625, 0.1878, 0.6871, 0.1799, 0.6839, 0.1993, 0.7053, 0.7598, 0.7115, 0.7768, 0.6878, 0.7644, 0.4042, 0.0289, 0.4041, 0.1864, 0.3985, 0.1335, 0.0153, 0.7698, 0.01902, 0.731, 0.01382, 0.8137, 0.01902, 0.731, 0.01437, 0.9089, 0.01382, 0.8137, 0.1896, 0.1675, 0.1957, 0.179, 0.1902, 0.2115, 0.1293, 0.4655, 0.1257, 0.48, 0.1248, 0.4615, 0.05113, 0.879, 0.05182, 0.8906, 0.03971, 0.8976, 0.05182, 0.8906, 0.04926, 0.8982, 0.03971, 0.8976, 0.8218, 0.7803, 0.8218, 0.8174, 0.8144, 0.8003, 0.03971, 0.8976, 0.04926, 0.8982, 0.0349, 0.9172, 0.0349, 0.9172, 0.02787, 0.9028, 0.03971, 0.8976, 0.02787, 0.9028, 0.05024, 0.383, 0.05233, 0.7251, 0.05024, 0.383, 0.05715, 0.2494, 0.05607, 0.4333, 0.05715, 0.2494, 0.06284, 0.03843, 0.0676, 0.04498, 0.6755, 0.4903, 0.682, 0.2859, 0.682, 0.6744, 0.05024, 0.383, 0.05607, 0.4333, 0.05233, 0.7251, 0.0475, 0.8058, 0.05424, 0.8203, 0.02787, 0.9028, 0.05424, 0.8203, 0.03971, 0.8976, 0.02787, 0.9028, 0.2203, 0.09641, 0.217, 0.1241, 0.2057, 0.08287, 0.03294, 0.2559, 0.03034, 0.3147, 0.03011, 0.2599, 0.09645, 0.2367, 0.1009, 0.1504, 0.1017, 0.2653, 0.01854, 0.9202, 0.0311, 0.935, 0.01916, 0.9407, 0.05233, 0.7251, 0.05607, 0.4333, 0.06293, 0.5691, 0.2573, 0.4337, 0.2527, 0.3833, 0.2825, 0.4911, 0.2825, 0.4911, 0.2671, 0.5697, 0.2573, 0.4337, 0.1082, 0.8633, 0.1189, 0.8617, 0.1227, 0.8763, 0.8452, 0.3052, 0.8349, 0.2966, 0.8452, 0.2859, 0.6601, 0.2202, 0.6704, 0.2324, 0.6551, 0.2341, 0.1017, 0.2653, 0.1009, 0.1504, 0.1037, 0.1866, 0.1009, 0.1504, 0.1059, 0.06539, 0.1178, 0.1303, 0.1037, 0.1866, 0.1009, 0.1504, 0.1178, 0.1303, 0.1178, 0.1303, 0.116, 0.2089, 0.1037, 0.1866, 0.01854, 0.9202, 0.01437, 0.9089, 0.02787, 0.9028, 0.2985, 0.6543, 0.2936, 0.344, 0.3056, 0.5446, 0.2936, 0.344, 0.2989, 0.3055, 0.3056, 0.5446, 0.2989, 0.3055, 0.2885, 0.27, 0.3056, 0.2357, 0.2885, 0.27, 0.2837, 0.2332, 0.3056, 0.2357, 0.2837, 0.2332, 0.2774, 0.1433, 0.301, 0.1819, 0.2774, 0.1433, 0.276, 0.01374, 0.281, 0.02898, 0.2955, 0.0412, 0.3006, 0.04652, 0.2774, 0.1433, 0.3006, 0.04652, 0.301, 0.1819, 0.2774, 0.1433, 0.2774, 0.1433, 0.281, 0.02898, 0.2955, 0.0412, 0.301, 0.1819, 0.3036, 0.1493, 0.3056, 0.2357, 0.3056, 0.2357, 0.3056, 0.5446, 0.2989, 0.3055, 0.3056, 0.5446, 0.3047, 0.6282, 0.2985, 0.6543, 0.5721, 0.5635, 0.5563, 0.5097, 0.5758, 0.5377, 0.5758, 0.5377, 0.5563, 0.5097, 0.5758, 0.5073, 0.5563, 0.5097, 0.575, 0.4857, 0.5758, 0.5073, 0.09509, 0.5456, 0.09645, 0.2367, 0.1004, 0.4916, 0.09509, 0.5456, 0.1004, 0.4916, 0.1018, 0.6024, 0.1148, 0.7217, 0.1137, 0.6821, 0.1192, 0.6996, 0.7855, 0.01374, 0.7855, 0.1503, 0.7843, 0.09348, 0.1101, 0.6458, 0.1198, 0.6625, 0.1137, 0.6821, 0.1198, 0.6625, 0.1226, 0.7104, 0.1192, 0.6996, 0.7855, 0.01374, 0.7843, 0.09348, 0.783, 0.04995, 0.1207, 0.7668, 0.111, 0.7874, 0.1148, 0.7217, 0.1207, 0.7668, 0.1148, 0.7217, 0.1192, 0.6996, 0.2114, 0.04075, 0.2086, 0.0645, 0.1998, 0.04072, 0.04748, 0.04769, 0.03548, 0.05006, 0.04159, 0.04531, 0.1902, 0.2115, 0.1964, 0.2005, 0.1917, 0.2511, 0.1964, 0.2005, 0.1941, 0.3188, 0.1917, 0.2511, 0.1941, 0.3188, 0.1866, 0.2942, 0.1917, 0.2511, 0.1082, 0.8633, 0.1098, 0.8253, 0.1182, 0.8479, 0.4571, 0.0164, 0.465, 0.01563, 0.4603, 0.02725, 0.4645, 0.7454, 0.4678, 0.7918, 0.4582, 0.7847, 0.4678, 0.7918, 0.4718, 0.8518, 0.4657, 0.8364, 0.6711, 0.1018, 0.6847, 0.07949, 0.6807, 0.1231, 0.641, 0.09947, 0.6467, 0.01882, 0.6597, 0.09398, 0.8424, 0.6715, 0.8424, 0.6856, 0.8396, 0.6785, 0.1068, 0.3775, 0.1138, 0.2754, 0.1204, 0.2444, 0.196, 0.9863, 0.1972, 0.9768, 0.2022, 0.9736, 0.1972, 0.9768, 0.2077, 0.9449, 0.2099, 0.9523, 0.2022, 0.9736, 0.1972, 0.9768, 0.2099, 0.9523, 0.2077, 0.9449, 0.2084, 0.8933, 0.2099, 0.9523, 0.2084, 0.8933, 0.2129, 0.7326, 0.2099, 0.9523, 0.5055, 0.7977, 0.5013, 0.7511, 0.5096, 0.6898, 0.5013, 0.7511, 0.5063, 0.173, 0.5096, 0.6898, 0.4647, 0.1673, 0.4702, 0.1815, 0.472, 0.2203, 0.5096, 0.6898, 0.509, 0.8217, 0.5055, 0.7977, 0.824, 0.05469, 0.8154, 0.03682, 0.824, 0.01374, 0.8154, 0.03682, 0.813, 0.0252, 0.824, 0.01374, 0.1136, 0.02903, 0.1187, 0.01603, 0.1186, 0.02693, 0.4728, 0.8696, 0.466, 0.8917, 0.4625, 0.8774, 0.4625, 0.8774, 0.466, 0.8917, 0.4565, 0.879, 0.4565, 0.879, 0.4582, 0.7847, 0.4657, 0.8364, 0.5008, 0.8421, 0.504, 0.8663, 0.5003, 0.8754, 0.3, 0.8517, 0.2982, 0.8399, 0.3, 0.8336, 0.7062, 0.7223, 0.6916, 0.7428, 0.695, 0.7175, 0.2241, 0.3592, 0.2227, 0.4362, 0.2092, 0.5037, 0.2092, 0.5037, 0.2017, 0.5556, 0.2096, 0.2368, 0.2096, 0.2368, 0.2252, 0.2535, 0.22, 0.2766, 0.22, 0.2766, 0.2241, 0.3592, 0.2096, 0.2368, 0.6878, 0.7644, 0.6863, 0.7272, 0.6916, 0.7428, 0.03283, 0.3569, 0.02855, 0.4037, 0.02934, 0.3519, 0.3398, 0.7777, 0.3376, 0.8122, 0.3347, 0.7794, 0.395, 0.1009, 0.3934, 0.03477, 0.4042, 0.0289, 0.2191, 0.03012, 0.2171, 0.08113, 0.2114, 0.04075, 0.3987, 0.7906, 0.3952, 0.8062, 0.3929, 0.7813, 0.8048, 0.319, 0.8074, 0.2859, 0.8074, 0.3947, 0.2096, 0.7643, 0.2084, 0.8933, 0.1929, 0.6562, 0.1929, 0.6562, 0.1916, 0.3986, 0.2017, 0.5556, 0.641, 0.7529, 0.6432, 0.7017, 0.6432, 0.8022, 0.01374, 0.5823, 0.02553, 0.3625, 0.02805, 0.4883, 0.1871, 0.6189, 0.181, 0.5781, 0.1808, 0.4936, 0.02805, 0.4883, 0.01832, 0.6873, 0.01374, 0.5823, 0.1941, 0.3188, 0.1964, 0.2005, 0.2096, 0.2368, 0.1964, 0.2005, 0.2135, 0.1893, 0.2104, 0.2295, 0.2096, 0.2368, 0.1964, 0.2005, 0.2104, 0.2295, 0.2096, 0.2368, 0.2017, 0.5556, 0.1916, 0.3986, 0.1986, 0.605, 0.2067, 0.7311, 0.1929, 0.6562, 0.1916, 0.3986, 0.1866, 0.2942, 0.1941, 0.3188, 0.749, 0.2859, 0.7476, 0.6221, 0.7464, 0.529, 0.6135, 0.01374, 0.6135, 0.7959, 0.6127, 0.6872, 0.7837, 0.6876, 0.7765, 0.5792, 0.7842, 0.6466, 0.3595, 0.1378, 0.3638, 0.8797, 0.3496, 0.811, 0.2527, 0.8371, 0.2597, 0.8296, 0.2597, 0.8483, 0.3518, 0.8692, 0.3465, 0.8846, 0.3496, 0.811, 0.361, 0.8878, 0.3516, 0.8976, 0.3518, 0.8692, 0.03283, 0.3569, 0.03034, 0.3147, 0.03294, 0.2559, 0.7826, 0.5905, 0.7842, 0.6466, 0.7765, 0.5792, 0.2654, 0.3145, 0.2709, 0.1012, 0.2729, 0.2905, 0.2709, 0.1012, 0.2837, 0.2332, 0.2729, 0.2905, 0.1383, 0.5903, 0.1434, 0.7294, 0.1264, 0.7, 0.1434, 0.7294, 0.144, 0.7474, 0.1249, 0.7665, 0.1264, 0.7, 0.1434, 0.7294, 0.1226, 0.7104, 0.1444, 0.7975, 0.1474, 0.8272, 0.1234, 0.8115, 0.1474, 0.8272, 0.1504, 0.8584, 0.1244, 0.8285, 0.144, 0.7474, 0.1444, 0.7975, 0.13, 0.7766, 0.1445, 0.5464, 0.1477, 0.6234, 0.1383, 0.5903, 0.2242, 0.443, 0.2157, 0.4907, 0.2227, 0.4362, 0.1495, 0.3796, 0.1504, 0.419, 0.1281, 0.5002, 0.1504, 0.419, 0.1424, 0.5398, 0.1281, 0.5002, 0.1233, 0.01374, 0.1278, 0.02552, 0.1187, 0.01603, 0.1278, 0.02552, 0.1294, 0.03367, 0.1186, 0.02693, 0.2193, 0.9492, 0.2172, 0.6026, 0.2252, 0.8542, 0.1303, 0.1289, 0.1495, 0.3796, 0.1281, 0.5002, 0.1424, 0.5398, 0.1445, 0.5464, 0.1252, 0.5844, 0.1445, 0.5464, 0.1383, 0.5903, 0.1252, 0.5844, 0.1474, 0.8272, 0.1244, 0.8285, 0.1234, 0.8115, 0.1504, 0.8584, 0.1446, 0.8864, 0.1227, 0.8763, 0.1244, 0.8285, 0.1504, 0.8584, 0.1189, 0.8617, 0.144, 0.7474, 0.13, 0.7766, 0.1249, 0.7665, 0.13, 0.7766, 0.1444, 0.7975, 0.1231, 0.7996, 0.1446, 0.8864, 0.1283, 0.9071, 0.1254, 0.8878, 0.1227, 0.8763, 0.1189, 0.8617, 0.1504, 0.8584, 0.1446, 0.8864, 0.1254, 0.8878, 0.1227, 0.8763, 0.1278, 0.02552, 0.1186, 0.02693, 0.1187, 0.01603, 0.1303, 0.1289, 0.1174, 0.04707, 0.1294, 0.03367, 0.1174, 0.04707, 0.1186, 0.02693, 0.1294, 0.03367, 0.1233, 0.5054, 0.1257, 0.48, 0.1281, 0.5002, 0.1252, 0.5844, 0.1233, 0.5054, 0.1424, 0.5398, 0.1233, 0.5054, 0.1281, 0.5002, 0.1424, 0.5398, 0.1264, 0.7, 0.1252, 0.5844, 0.1383, 0.5903, 0.1226, 0.7104, 0.1235, 0.6669, 0.1264, 0.7, 0.1249, 0.7665, 0.1226, 0.7104, 0.1434, 0.7294, 0.829, 0.4961, 0.829, 0.5167, 0.8134, 0.518, 0.2077, 0.03041, 0.2191, 0.03012, 0.2114, 0.04075, 0.03116, 0.9592, 0.03693, 0.9399, 0.04084, 0.9642, 0.4054, 0.8205, 0.3946, 0.8433, 0.3987, 0.7906, 0.3965, 0.7385, 0.3931, 0.7304, 0.3979, 0.7016, 0.4054, 0.8205, 0.3987, 0.7906, 0.3965, 0.7385, 0.3979, 0.7016, 0.3933, 0.6834, 0.4041, 0.1864, 0.4054, 0.8205, 0.3965, 0.7385, 0.3979, 0.7016, 0.5148, 0.8302, 0.5194, 0.3358, 0.5198, 0.8024, 0.5237, 0.09843, 0.5176, 0.02082, 0.5288, 0.05586, 0.5176, 0.02082, 0.524, 0.01374, 0.5288, 0.05586, 0.5198, 0.8024, 0.5237, 0.09843, 0.5288, 0.05586, 0.5288, 0.05586, 0.5288, 0.8751, 0.5198, 0.8024, 0.8194, 0.1602, 0.813, 0.154, 0.8194, 0.1461, 0.7488, 0.8389, 0.7372, 0.8375, 0.7488, 0.8209, 0.51, 0.8642, 0.509, 0.8217, 0.5148, 0.8302, 0.51, 0.8642, 0.5148, 0.8302, 0.5288, 0.8751, 0.03738, 0.1601, 0.03294, 0.2559, 0.03548, 0.05006, 0.04748, 0.04769, 0.05011, 0.03664, 0.06284, 0.03843, 0.05011, 0.03664, 0.0558, 0.02921, 0.06284, 0.03843, 0.03738, 0.1601, 0.03548, 0.05006, 0.05414, 0.09131, 0.03548, 0.05006, 0.04748, 0.04769, 0.05414, 0.09131, 0.03283, 0.3569, 0.03738, 0.1601, 0.05414, 0.09131, 0.06284, 0.03843, 0.05715, 0.2494, 0.05414, 0.09131, 0.05414, 0.09131, 0.02738, 0.728, 0.03283, 0.3569, 0.02738, 0.728, 0.01902, 0.731, 0.01832, 0.6873, 0.02459, 0.616, 0.02738, 0.728, 0.01832, 0.6873, 0.06284, 0.03843, 0.05414, 0.09131, 0.04748, 0.04769, 0.6858, 0.7145, 0.6863, 0.7272, 0.6755, 0.7184, 0.01437, 0.9089, 0.01902, 0.731, 0.02787, 0.9028, 0.7176, 0.6359, 0.7095, 0.6321, 0.7176, 0.2859, 0.02738, 0.728, 0.05414, 0.09131, 0.05024, 0.383, 0.05414, 0.09131, 0.05715, 0.2494, 0.05024, 0.383, 0.5096, 0.01954, 0.5176, 0.02082, 0.5096, 0.03748, 0.5176, 0.02082, 0.5107, 0.1873, 0.5087, 0.1599, 0.5096, 0.03748, 0.5176, 0.02082, 0.5053, 0.07363, 0.7555, 0.164, 0.7487, 0.05701, 0.7555, 0.01374, 0.8121, 0.5728, 0.8121, 0.655, 0.8117, 0.6164, 0.7869, 0.7711, 0.7784, 0.7811, 0.7765, 0.7658, 0.4041, 0.1864, 0.4042, 0.0289, 0.4191, 0.03733, 0.4042, 0.0289, 0.4092, 0.01374, 0.4191, 0.03733, 0.4191, 0.03733, 0.4167, 0.8565, 0.4041, 0.1864, 0.4167, 0.8565, 0.399, 0.8993, 0.3968, 0.8675, 0.3968, 0.8675, 0.3946, 0.8433, 0.4167, 0.8565, 0.4054, 0.8205, 0.4041, 0.1864, 0.4167, 0.8565, 0.02485, 0.9677, 0.02221, 0.951, 0.03116, 0.9592, 0.02221, 0.951, 0.0311, 0.935, 0.03116, 0.9592, 0.1996, 0.1618, 0.1957, 0.179, 0.1896, 0.1675, 0.1896, 0.1675, 0.1965, 0.07233, 0.1996, 0.1618, 0.1965, 0.07233, 0.2086, 0.0645, 0.2171, 0.08113, 0.1996, 0.1618, 0.1965, 0.07233, 0.2049, 0.1471, 0.2171, 0.08113, 0.2203, 0.09641, 0.2118, 0.08293, 0.2128, 0.1376, 0.2049, 0.1471, 0.217, 0.1241, 0.2057, 0.08287, 0.2049, 0.1471, 0.1965, 0.07233, 0.2057, 0.08287, 0.217, 0.1241, 0.2049, 0.1471, 0.3638, 0.8797, 0.3595, 0.1378, 0.3638, 0.1699, 0.4466, 0.1305, 0.4506, 0.08975, 0.456, 0.1677, 0.4502, 0.1628, 0.4466, 0.1305, 0.456, 0.1677, 0.4506, 0.08975, 0.4523, 0.03373, 0.4603, 0.02725, 0.1101, 0.6458, 0.1004, 0.4916, 0.1185, 0.5927, 0.669, 0.2119, 0.6742, 0.2045, 0.6778, 0.2106, 0.09909, 0.8309, 0.111, 0.7874, 0.1098, 0.8253, 0.09711, 0.766, 0.09715, 0.7483, 0.111, 0.7874, 0.279, 0.3337, 0.2989, 0.3055, 0.2883, 0.3876, 0.2902, 0.4944, 0.2936, 0.344, 0.2985, 0.6543, 0.279, 0.3337, 0.2883, 0.3876, 0.2825, 0.4911, 0.2883, 0.3876, 0.2902, 0.4944, 0.2825, 0.4911, 0.2902, 0.4944, 0.2985, 0.6543, 0.2888, 0.6047, 0.2888, 0.6047, 0.2959, 0.6848, 0.2792, 0.6786, 0.2959, 0.6848, 0.2933, 0.7063, 0.2792, 0.6786, 0.2792, 0.6786, 0.2933, 0.7063, 0.2712, 0.7259, 0.7885, 0.2098, 0.8071, 0.1915, 0.8071, 0.2328, 0.6871, 0.01374, 0.6722, 0.04063, 0.6467, 0.01882, 0.6653, 0.07081, 0.6724, 0.05829, 0.6847, 0.07949, 0.6722, 0.04063, 0.6653, 0.07081, 0.6467, 0.01882, 0.2825, 0.4911, 0.2902, 0.4944, 0.2671, 0.5697, 0.2902, 0.4944, 0.2888, 0.6047, 0.2671, 0.5697, 0.6653, 0.07081, 0.6847, 0.07949, 0.6741, 0.08326, 0.8349, 0.3536, 0.8399, 0.3404, 0.8399, 0.3695, 0.6597, 0.09398, 0.6711, 0.1018, 0.6608, 0.1097, 0.6711, 0.1018, 0.6776, 0.1378, 0.6608, 0.1097, 0.6653, 0.07081, 0.6741, 0.08326, 0.6597, 0.09398, 0.2671, 0.5697, 0.2888, 0.6047, 0.2792, 0.6786, 0.6608, 0.1097, 0.6662, 0.1626, 0.6497, 0.1729, 0.6597, 0.09398, 0.6608, 0.1097, 0.6497, 0.1729, 0.6597, 0.09398, 0.6467, 0.01882, 0.6653, 0.07081, 0.6503, 0.1844, 0.6497, 0.1729, 0.6625, 0.1878, 0.6503, 0.1844, 0.6625, 0.1878, 0.6476, 0.1921, 0.6601, 0.2202, 0.6476, 0.1921, 0.669, 0.2119, 0.6704, 0.2324, 0.6601, 0.2202, 0.669, 0.2119, 0.6808, 0.2419, 0.6693, 0.2463, 0.6704, 0.2324, 0.6625, 0.1878, 0.6497, 0.1729, 0.6662, 0.1626, 0.641, 0.8391, 0.6441, 0.8296, 0.6441, 0.8463, 0.6135, 0.8435, 0.6062, 0.8331, 0.6135, 0.8234, 0.695, 0.7175, 0.6986, 0.7048, 0.7115, 0.7182, 0.1929, 0.6562, 0.1871, 0.697, 0.1871, 0.6189])
me_cylinder_002.update()
me_cylinder = bpy.data.meshes.new('Cylinder')
me_cylinder.from_pydata([(0.0, 1.0, -1.0), (0.0, 1.0, 1.0), (0.1951, 0.9808, -1.0), (0.1951, 0.9808, 1.0), (0.3827, 0.9239, -1.0), (0.3827, 0.9239, 1.0), (0.5556, 0.8315, -1.0), (0.5556, 0.8315, 1.0), (0.7071, 0.7071, -1.0), (0.7071, 0.7071, 1.0), (0.8315, 0.5556, -1.0), (0.8315, 0.5556, 1.0), (0.9239, 0.3827, -1.0), (0.9239, 0.3827, 1.0), (0.9808, 0.1951, -1.0), (0.9808, 0.1951, 1.0), (1.0, 0.0, -1.0), (1.0, 0.0, 1.0), (0.9808, -0.1951, -1.0), (0.9808, -0.1951, 1.0), (0.9239, -0.3827, -1.0), (0.9239, -0.3827, 1.0), (0.8315, -0.5556, -1.0), (0.8315, -0.5556, 1.0), (0.7071, -0.7071, -1.0), (0.7071, -0.7071, 1.0), (0.5556, -0.8315, -1.0), (0.5556, -0.8315, 1.0), (0.3827, -0.9239, -1.0), (0.3827, -0.9239, 1.0), (0.1951, -0.9808, -1.0), (0.1951, -0.9808, 1.0), (0.0, -1.0, -1.0), (0.0, -1.0, 1.0), (-0.1951, -0.9808, -1.0), (-0.1951, -0.9808, 1.0), (-0.3827, -0.9239, -1.0), (-0.3827, -0.9239, 1.0), (-0.5556, -0.8315, -1.0), (-0.5556, -0.8315, 1.0), (-0.7071, -0.7071, -1.0), (-0.7071, -0.7071, 1.0), (-0.8315, -0.5556, -1.0), (-0.8315, -0.5556, 1.0), (-0.9239, -0.3827, -1.0), (-0.9239, -0.3827, 1.0), (-0.9808, -0.1951, -1.0), (-0.9808, -0.1951, 1.0), (-1.0, 0.0, -1.0), (-1.0, 0.0, 1.0), (-0.9808, 0.1951, -1.0), (-0.9808, 0.1951, 1.0), (-0.9239, 0.3827, -1.0), (-0.9239, 0.3827, 1.0), (-0.8315, 0.5556, -1.0), (-0.8315, 0.5556, 1.0), (-0.7071, 0.7071, -1.0), (-0.7071, 0.7071, 1.0), (-0.5556, 0.8315, -1.0), (-0.5556, 0.8315, 1.0), (-0.3827, 0.9239, -1.0), (-0.3827, 0.9239, 1.0), (-0.1951, 0.9808, -1.0), (-0.1951, 0.9808, 1.0)], [], [(0, 1, 3, 2), (2, 3, 5, 4), (4, 5, 7, 6), (6, 7, 9, 8), (8, 9, 11, 10), (10, 11, 13, 12), (12, 13, 15, 14), (14, 15, 17, 16), (16, 17, 19, 18), (18, 19, 21, 20), (20, 21, 23, 22), (22, 23, 25, 24), (24, 25, 27, 26), (26, 27, 29, 28), (28, 29, 31, 30), (30, 31, 33, 32), (32, 33, 35, 34), (34, 35, 37, 36), (36, 37, 39, 38), (38, 39, 41, 40), (40, 41, 43, 42), (42, 43, 45, 44), (44, 45, 47, 46), (46, 47, 49, 48), (48, 49, 51, 50), (50, 51, 53, 52), (52, 53, 55, 54), (54, 55, 57, 56), (56, 57, 59, 58), (58, 59, 61, 60), (3, 1, 63, 61, 59, 57, 55, 53, 51, 49, 47, 45, 43, 41, 39, 37, 35, 33, 31, 29, 27, 25, 23, 21, 19, 17, 15, 13, 11, 9, 7, 5), (60, 61, 63, 62), (62, 63, 1, 0), (0, 2, 4, 6, 8, 10, 12, 14, 16, 18, 20, 22, 24, 26, 28, 30, 32, 34, 36, 38, 40, 42, 44, 46, 48, 50, 52, 54, 56, 58, 60, 62)])
_uv = me_cylinder.uv_layers.new(name='UVMap')
_uv.uv.foreach_set('vector', [1.0, 0.5, 1.0, 1.0, 0.9688, 1.0, 0.9688, 0.5, 0.9688, 0.5, 0.9688, 1.0, 0.9375, 1.0, 0.9375, 0.5, 0.9375, 0.5, 0.9375, 1.0, 0.9062, 1.0, 0.9062, 0.5, 0.9062, 0.5, 0.9062, 1.0, 0.875, 1.0, 0.875, 0.5, 0.875, 0.5, 0.875, 1.0, 0.8438, 1.0, 0.8438, 0.5, 0.8438, 0.5, 0.8438, 1.0, 0.8125, 1.0, 0.8125, 0.5, 0.8125, 0.5, 0.8125, 1.0, 0.7812, 1.0, 0.7812, 0.5, 0.7812, 0.5, 0.7812, 1.0, 0.75, 1.0, 0.75, 0.5, 0.75, 0.5, 0.75, 1.0, 0.7188, 1.0, 0.7188, 0.5, 0.7188, 0.5, 0.7188, 1.0, 0.6875, 1.0, 0.6875, 0.5, 0.6875, 0.5, 0.6875, 1.0, 0.6562, 1.0, 0.6562, 0.5, 0.6562, 0.5, 0.6562, 1.0, 0.625, 1.0, 0.625, 0.5, 0.625, 0.5, 0.625, 1.0, 0.5938, 1.0, 0.5938, 0.5, 0.5938, 0.5, 0.5938, 1.0, 0.5625, 1.0, 0.5625, 0.5, 0.5625, 0.5, 0.5625, 1.0, 0.5312, 1.0, 0.5312, 0.5, 0.5312, 0.5, 0.5312, 1.0, 0.5, 1.0, 0.5, 0.5, 0.5, 0.5, 0.5, 1.0, 0.4688, 1.0, 0.4688, 0.5, 0.4688, 0.5, 0.4688, 1.0, 0.4375, 1.0, 0.4375, 0.5, 0.4375, 0.5, 0.4375, 1.0, 0.4062, 1.0, 0.4062, 0.5, 0.4062, 0.5, 0.4062, 1.0, 0.375, 1.0, 0.375, 0.5, 0.375, 0.5, 0.375, 1.0, 0.3438, 1.0, 0.3438, 0.5, 0.3438, 0.5, 0.3438, 1.0, 0.3125, 1.0, 0.3125, 0.5, 0.3125, 0.5, 0.3125, 1.0, 0.2812, 1.0, 0.2812, 0.5, 0.2812, 0.5, 0.2812, 1.0, 0.25, 1.0, 0.25, 0.5, 0.25, 0.5, 0.25, 1.0, 0.2188, 1.0, 0.2188, 0.5, 0.2188, 0.5, 0.2188, 1.0, 0.1875, 1.0, 0.1875, 0.5, 0.1875, 0.5, 0.1875, 1.0, 0.1562, 1.0, 0.1562, 0.5, 0.1562, 0.5, 0.1562, 1.0, 0.125, 1.0, 0.125, 0.5, 0.125, 0.5, 0.125, 1.0, 0.09375, 1.0, 0.09375, 0.5, 0.09375, 0.5, 0.09375, 1.0, 0.0625, 1.0, 0.0625, 0.5, 0.2968, 0.4854, 0.25, 0.49, 0.2032, 0.4854, 0.1582, 0.4717, 0.1167, 0.4496, 0.08029, 0.4197, 0.05045, 0.3833, 0.02827, 0.3418, 0.01461, 0.2968, 0.01, 0.25, 0.01461, 0.2032, 0.02827, 0.1582, 0.05045, 0.1167, 0.08029, 0.08029, 0.1167, 0.05045, 0.1582, 0.02827, 0.2032, 0.01461, 0.25, 0.01, 0.2968, 0.01461, 0.3418, 0.02827, 0.3833, 0.05045, 0.4197, 0.08029, 0.4496, 0.1167, 0.4717, 0.1582, 0.4854, 0.2032, 0.49, 0.25, 0.4854, 0.2968, 0.4717, 0.3418, 0.4496, 0.3833, 0.4197, 0.4197, 0.3833, 0.4496, 0.3418, 0.4717, 0.0625, 0.5, 0.0625, 1.0, 0.03125, 1.0, 0.03125, 0.5, 0.03125, 0.5, 0.03125, 1.0, 0.0, 1.0, 0.0, 0.5, 0.75, 0.49, 0.7968, 0.4854, 0.8418, 0.4717, 0.8833, 0.4496, 0.9197, 0.4197, 0.9496, 0.3833, 0.9717, 0.3418, 0.9854, 0.2968, 0.99, 0.25, 0.9854, 0.2032, 0.9717, 0.1582, 0.9496, 0.1167, 0.9197, 0.08029, 0.8833, 0.05045, 0.8418, 0.02827, 0.7968, 0.01461, 0.75, 0.01, 0.7032, 0.01461, 0.6582, 0.02827, 0.6167, 0.05045, 0.5803, 0.08029, 0.5504, 0.1167, 0.5283, 0.1582, 0.5146, 0.2032, 0.51, 0.25, 0.5146, 0.2968, 0.5283, 0.3418, 0.5504, 0.3833, 0.5803, 0.4197, 0.6167, 0.4496, 0.6582, 0.4717, 0.7032, 0.4854])
me_cylinder.update()

# ---- objects
ob_nadetube = bpy.data.objects.new('nadetube', me_cylinder_002)
ob_cylinder = bpy.data.objects.new('Cylinder', me_cylinder)

# ---- transforms, parenting, visibility, modifiers, constraints
ob_nadetube.location = (0.09135, 0.0, -0.0006497)
ob_nadetube.rotation_euler = (-0.0, 1.571, 0.0)
ob_nadetube.scale = (0.1164, 0.1164, 0.02574)
_m = ob_nadetube.modifiers.new('Cast', 'CAST')
_m.factor = 0.1235
_m.radius = 1.36
ob_cylinder.location = (0.09135, 0.0, -0.0006497)
ob_cylinder.rotation_euler = (-0.0, 1.571, 0.0)
ob_cylinder.scale = (0.1164, 0.1164, 0.02574)

# ---- collection membership
col_collection.objects.link(ob_nadetube)
col_collection.objects.link(ob_cylinder)

# ---- scene / render settings (as saved in the file)
scene.frame_start = 0; scene.frame_end = 15; scene.frame_set(2)
scene.render.engine = 'BLENDER_EEVEE_NEXT'
scene.render.fps = 10
scene.cycles.sampling_pattern = 'TABULATED_SOBOL'
scene.cycles.use_light_tree = False
scene.view_settings.view_transform = 'Filmic'
bpy.context.view_layer.update()

# ---- added for rendering (the .blend has no active camera and no usable light): camera, sun
cam_auto = bpy.data.cameras.new('AutoCamera')
cam_auto.lens = 50.0
cam_auto.sensor_width = 36.0
cam_auto.clip_end = 1000.0
ob_auto_camera = bpy.data.objects.new('AutoCamera', cam_auto)
scene.collection.objects.link(ob_auto_camera)
ob_auto_camera.location = (0.738138, -1.38268, 0.936422)
ob_auto_camera.rotation_euler = (1.09748, -7.21219e-08, 0.694738)
scene.camera = ob_auto_camera
light_auto_sun = bpy.data.lights.new('AutoSun', 'SUN')
light_auto_sun.energy = 3.0
light_auto_sun.angle = 0.0523599
ob_auto_sun = bpy.data.objects.new('AutoSun', light_auto_sun)
scene.collection.objects.link(ob_auto_sun)
ob_auto_sun.rotation_euler = (0.872665, 0.174533, 0.523599)
bpy.context.view_layer.update()
